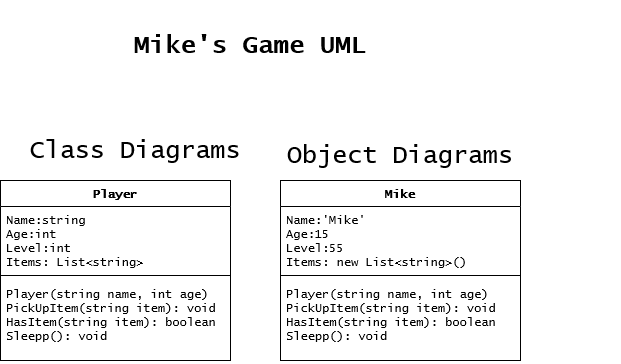

The diagram above was exported from draw.io. Its source (the exported page's mxGraphModel, read from the mxfile embedded in the PNG):
<mxGraphModel dx="235" dy="523" grid="1" gridSize="10" guides="1" tooltips="1" connect="1" arrows="1" fold="1" page="1" pageScale="1" pageWidth="827" pageHeight="1169" math="0" shadow="0">
  <root>
    <mxCell id="0" />
    <mxCell id="1" parent="0" />
    <mxCell id="RjcRhl66t8cvVIZuDs8n-11" value="Mike" style="swimlane;fontStyle=1;align=center;verticalAlign=top;childLayout=stackLayout;horizontal=1;startSize=26;horizontalStack=0;resizeParent=1;resizeParentMax=0;resizeLast=0;collapsible=1;marginBottom=0;fontFamily=Lucida Console;" vertex="1" parent="1">
      <mxGeometry x="510" y="240" width="240" height="180" as="geometry" />
    </mxCell>
    <mxCell id="RjcRhl66t8cvVIZuDs8n-12" value="Name:'Mike'&#10;Age:15&#10;Level:55&#10;Items: new List&lt;string&gt;()&#10;" style="text;strokeColor=none;fillColor=none;align=left;verticalAlign=top;spacingLeft=4;spacingRight=4;overflow=hidden;rotatable=0;points=[[0,0.5],[1,0.5]];portConstraint=eastwest;fontFamily=Lucida Console;" vertex="1" parent="RjcRhl66t8cvVIZuDs8n-11">
      <mxGeometry y="26" width="240" height="64" as="geometry" />
    </mxCell>
    <mxCell id="RjcRhl66t8cvVIZuDs8n-13" value="" style="line;strokeWidth=1;fillColor=none;align=left;verticalAlign=middle;spacingTop=-1;spacingLeft=3;spacingRight=3;rotatable=0;labelPosition=right;points=[];portConstraint=eastwest;fontFamily=Lucida Console;" vertex="1" parent="RjcRhl66t8cvVIZuDs8n-11">
      <mxGeometry y="90" width="240" height="10" as="geometry" />
    </mxCell>
    <mxCell id="RjcRhl66t8cvVIZuDs8n-14" value="Player(string name, int age)&#10;PickUpItem(string item): void&#10;HasItem(string item): boolean&#10;Sleepp(): void&#10;&#10;" style="text;strokeColor=none;fillColor=none;align=left;verticalAlign=top;spacingLeft=4;spacingRight=4;overflow=hidden;rotatable=0;points=[[0,0.5],[1,0.5]];portConstraint=eastwest;fontFamily=Lucida Console;" vertex="1" parent="RjcRhl66t8cvVIZuDs8n-11">
      <mxGeometry y="100" width="240" height="80" as="geometry" />
    </mxCell>
    <mxCell id="RjcRhl66t8cvVIZuDs8n-15" value="Player" style="swimlane;fontStyle=1;align=center;verticalAlign=top;childLayout=stackLayout;horizontal=1;startSize=26;horizontalStack=0;resizeParent=1;resizeParentMax=0;resizeLast=0;collapsible=1;marginBottom=0;fontFamily=Lucida Console;" vertex="1" parent="1">
      <mxGeometry x="230" y="240" width="230" height="180" as="geometry" />
    </mxCell>
    <mxCell id="RjcRhl66t8cvVIZuDs8n-16" value="Name:string&#10;Age:int&#10;Level:int&#10;Items: List&lt;string&gt;&#10;" style="text;strokeColor=none;fillColor=none;align=left;verticalAlign=top;spacingLeft=4;spacingRight=4;overflow=hidden;rotatable=0;points=[[0,0.5],[1,0.5]];portConstraint=eastwest;fontFamily=Lucida Console;" vertex="1" parent="RjcRhl66t8cvVIZuDs8n-15">
      <mxGeometry y="26" width="230" height="64" as="geometry" />
    </mxCell>
    <mxCell id="RjcRhl66t8cvVIZuDs8n-17" value="" style="line;strokeWidth=1;fillColor=none;align=left;verticalAlign=middle;spacingTop=-1;spacingLeft=3;spacingRight=3;rotatable=0;labelPosition=right;points=[];portConstraint=eastwest;fontFamily=Lucida Console;" vertex="1" parent="RjcRhl66t8cvVIZuDs8n-15">
      <mxGeometry y="90" width="230" height="10" as="geometry" />
    </mxCell>
    <mxCell id="RjcRhl66t8cvVIZuDs8n-18" value="Player(string name, int age)&#10;PickUpItem(string item): void&#10;HasItem(string item): boolean&#10;Sleepp(): void&#10;&#10;" style="text;strokeColor=none;fillColor=none;align=left;verticalAlign=top;spacingLeft=4;spacingRight=4;overflow=hidden;rotatable=0;points=[[0,0.5],[1,0.5]];portConstraint=eastwest;fontFamily=Lucida Console;" vertex="1" parent="RjcRhl66t8cvVIZuDs8n-15">
      <mxGeometry y="100" width="230" height="80" as="geometry" />
    </mxCell>
    <mxCell id="RjcRhl66t8cvVIZuDs8n-20" value="Mike's Game UML" style="text;html=1;strokeColor=none;fillColor=none;align=center;verticalAlign=middle;whiteSpace=wrap;rounded=0;fontStyle=1;fontSize=25;fontFamily=Lucida Console;" vertex="1" parent="1">
      <mxGeometry x="360" y="60" width="240" height="90" as="geometry" />
    </mxCell>
    <mxCell id="RjcRhl66t8cvVIZuDs8n-21" value="Class Diagrams" style="text;html=1;strokeColor=none;fillColor=none;align=center;verticalAlign=middle;whiteSpace=wrap;rounded=0;fontFamily=Lucida Console;fontSize=25;" vertex="1" parent="1">
      <mxGeometry x="250" y="200" width="230" height="20" as="geometry" />
    </mxCell>
    <mxCell id="RjcRhl66t8cvVIZuDs8n-26" value="Object Diagrams" style="text;html=1;strokeColor=none;fillColor=none;align=center;verticalAlign=middle;whiteSpace=wrap;rounded=0;fontFamily=Lucida Console;fontSize=25;" vertex="1" parent="1">
      <mxGeometry x="410" y="200" width="440" height="30" as="geometry" />
    </mxCell>
  </root>
</mxGraphModel>